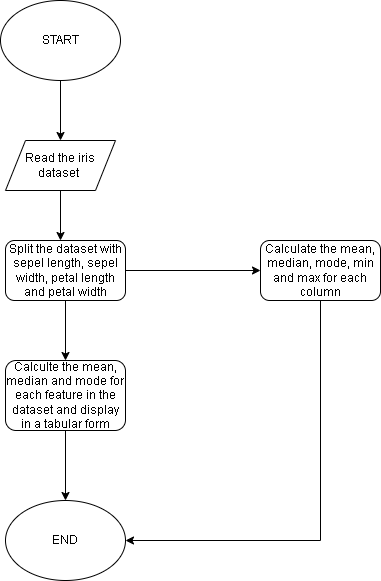

The diagram above was exported from draw.io. Its source (the exported page's mxGraphModel, read from the mxfile embedded in the PNG):
<mxGraphModel dx="1290" dy="563" grid="1" gridSize="10" guides="1" tooltips="1" connect="1" arrows="1" fold="1" page="1" pageScale="1" pageWidth="827" pageHeight="1169" math="0" shadow="0">
  <root>
    <mxCell id="WIyWlLk6GJQsqaUBKTNV-0" />
    <mxCell id="WIyWlLk6GJQsqaUBKTNV-1" parent="WIyWlLk6GJQsqaUBKTNV-0" />
    <mxCell id="WfOXia2c0dWpIcGvkw4s-0" value="START" style="ellipse;whiteSpace=wrap;html=1;" vertex="1" parent="WIyWlLk6GJQsqaUBKTNV-1">
      <mxGeometry x="340" y="40" width="120" height="80" as="geometry" />
    </mxCell>
    <mxCell id="WfOXia2c0dWpIcGvkw4s-1" value="" style="endArrow=classic;html=1;rounded=0;exitX=0.5;exitY=1;exitDx=0;exitDy=0;" edge="1" parent="WIyWlLk6GJQsqaUBKTNV-1" source="WfOXia2c0dWpIcGvkw4s-0">
      <mxGeometry width="50" height="50" relative="1" as="geometry">
        <mxPoint x="390" y="320" as="sourcePoint" />
        <mxPoint x="400" y="180" as="targetPoint" />
      </mxGeometry>
    </mxCell>
    <mxCell id="WfOXia2c0dWpIcGvkw4s-3" value="Read the iris dataset&amp;nbsp;" style="shape=parallelogram;perimeter=parallelogramPerimeter;whiteSpace=wrap;html=1;fixedSize=1;" vertex="1" parent="WIyWlLk6GJQsqaUBKTNV-1">
      <mxGeometry x="345" y="180" width="110" height="50" as="geometry" />
    </mxCell>
    <mxCell id="WfOXia2c0dWpIcGvkw4s-4" value="Split the dataset with sepel length, sepel width, petal length and petal width" style="rounded=1;whiteSpace=wrap;html=1;" vertex="1" parent="WIyWlLk6GJQsqaUBKTNV-1">
      <mxGeometry x="345" y="280" width="120" height="60" as="geometry" />
    </mxCell>
    <mxCell id="WfOXia2c0dWpIcGvkw4s-5" value="" style="endArrow=classic;html=1;rounded=0;exitX=0.5;exitY=1;exitDx=0;exitDy=0;" edge="1" parent="WIyWlLk6GJQsqaUBKTNV-1" source="WfOXia2c0dWpIcGvkw4s-3">
      <mxGeometry width="50" height="50" relative="1" as="geometry">
        <mxPoint x="390" y="340" as="sourcePoint" />
        <mxPoint x="400" y="280" as="targetPoint" />
      </mxGeometry>
    </mxCell>
    <mxCell id="WfOXia2c0dWpIcGvkw4s-6" value="Calculte the mean, median and mode for each feature in the dataset and display in a tabular form" style="rounded=1;whiteSpace=wrap;html=1;" vertex="1" parent="WIyWlLk6GJQsqaUBKTNV-1">
      <mxGeometry x="345" y="400" width="120" height="70" as="geometry" />
    </mxCell>
    <mxCell id="WfOXia2c0dWpIcGvkw4s-7" value="" style="endArrow=classic;html=1;rounded=0;exitX=0.5;exitY=1;exitDx=0;exitDy=0;entryX=0.5;entryY=0;entryDx=0;entryDy=0;" edge="1" parent="WIyWlLk6GJQsqaUBKTNV-1" source="WfOXia2c0dWpIcGvkw4s-4" target="WfOXia2c0dWpIcGvkw4s-6">
      <mxGeometry width="50" height="50" relative="1" as="geometry">
        <mxPoint x="390" y="310" as="sourcePoint" />
        <mxPoint x="440" y="260" as="targetPoint" />
      </mxGeometry>
    </mxCell>
    <mxCell id="WfOXia2c0dWpIcGvkw4s-8" value="Calculate the mean, median, mode, min and max for each column" style="rounded=1;whiteSpace=wrap;html=1;" vertex="1" parent="WIyWlLk6GJQsqaUBKTNV-1">
      <mxGeometry x="600" y="280" width="120" height="60" as="geometry" />
    </mxCell>
    <mxCell id="WfOXia2c0dWpIcGvkw4s-9" value="" style="endArrow=classic;html=1;rounded=0;entryX=0;entryY=0.5;entryDx=0;entryDy=0;exitX=1;exitY=0.5;exitDx=0;exitDy=0;" edge="1" parent="WIyWlLk6GJQsqaUBKTNV-1" source="WfOXia2c0dWpIcGvkw4s-4" target="WfOXia2c0dWpIcGvkw4s-8">
      <mxGeometry width="50" height="50" relative="1" as="geometry">
        <mxPoint x="390" y="290" as="sourcePoint" />
        <mxPoint x="440" y="240" as="targetPoint" />
      </mxGeometry>
    </mxCell>
    <mxCell id="WfOXia2c0dWpIcGvkw4s-10" value="" style="endArrow=classic;html=1;rounded=0;exitX=0.5;exitY=1;exitDx=0;exitDy=0;" edge="1" parent="WIyWlLk6GJQsqaUBKTNV-1" source="WfOXia2c0dWpIcGvkw4s-6">
      <mxGeometry width="50" height="50" relative="1" as="geometry">
        <mxPoint x="390" y="620" as="sourcePoint" />
        <mxPoint x="405" y="540" as="targetPoint" />
      </mxGeometry>
    </mxCell>
    <mxCell id="WfOXia2c0dWpIcGvkw4s-11" value="END" style="ellipse;whiteSpace=wrap;html=1;" vertex="1" parent="WIyWlLk6GJQsqaUBKTNV-1">
      <mxGeometry x="345" y="540" width="120" height="80" as="geometry" />
    </mxCell>
    <mxCell id="WfOXia2c0dWpIcGvkw4s-12" value="" style="endArrow=classic;html=1;rounded=0;exitX=0.5;exitY=1;exitDx=0;exitDy=0;entryX=1;entryY=0.5;entryDx=0;entryDy=0;" edge="1" parent="WIyWlLk6GJQsqaUBKTNV-1" source="WfOXia2c0dWpIcGvkw4s-8" target="WfOXia2c0dWpIcGvkw4s-11">
      <mxGeometry width="50" height="50" relative="1" as="geometry">
        <mxPoint x="390" y="620" as="sourcePoint" />
        <mxPoint x="440" y="570" as="targetPoint" />
        <Array as="points">
          <mxPoint x="660" y="580" />
        </Array>
      </mxGeometry>
    </mxCell>
  </root>
</mxGraphModel>